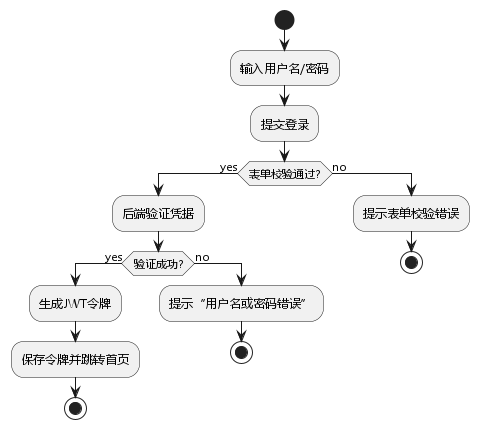

The diagram above was rendered by PlantUML. Its source (embedded in the PNG):
@startuml
!include _skin.iuml
start
:输入用户名/密码;
:提交登录;
if (表单校验通过?) then (yes)
  :后端验证凭据;
  if (验证成功?) then (yes)
    :生成JWT令牌;
    :保存令牌并跳转首页;
    stop
  else (no)
    :提示“用户名或密码错误”;
    stop
  endif
else (no)
  :提示表单校验错误;
  stop
endif
@enduml